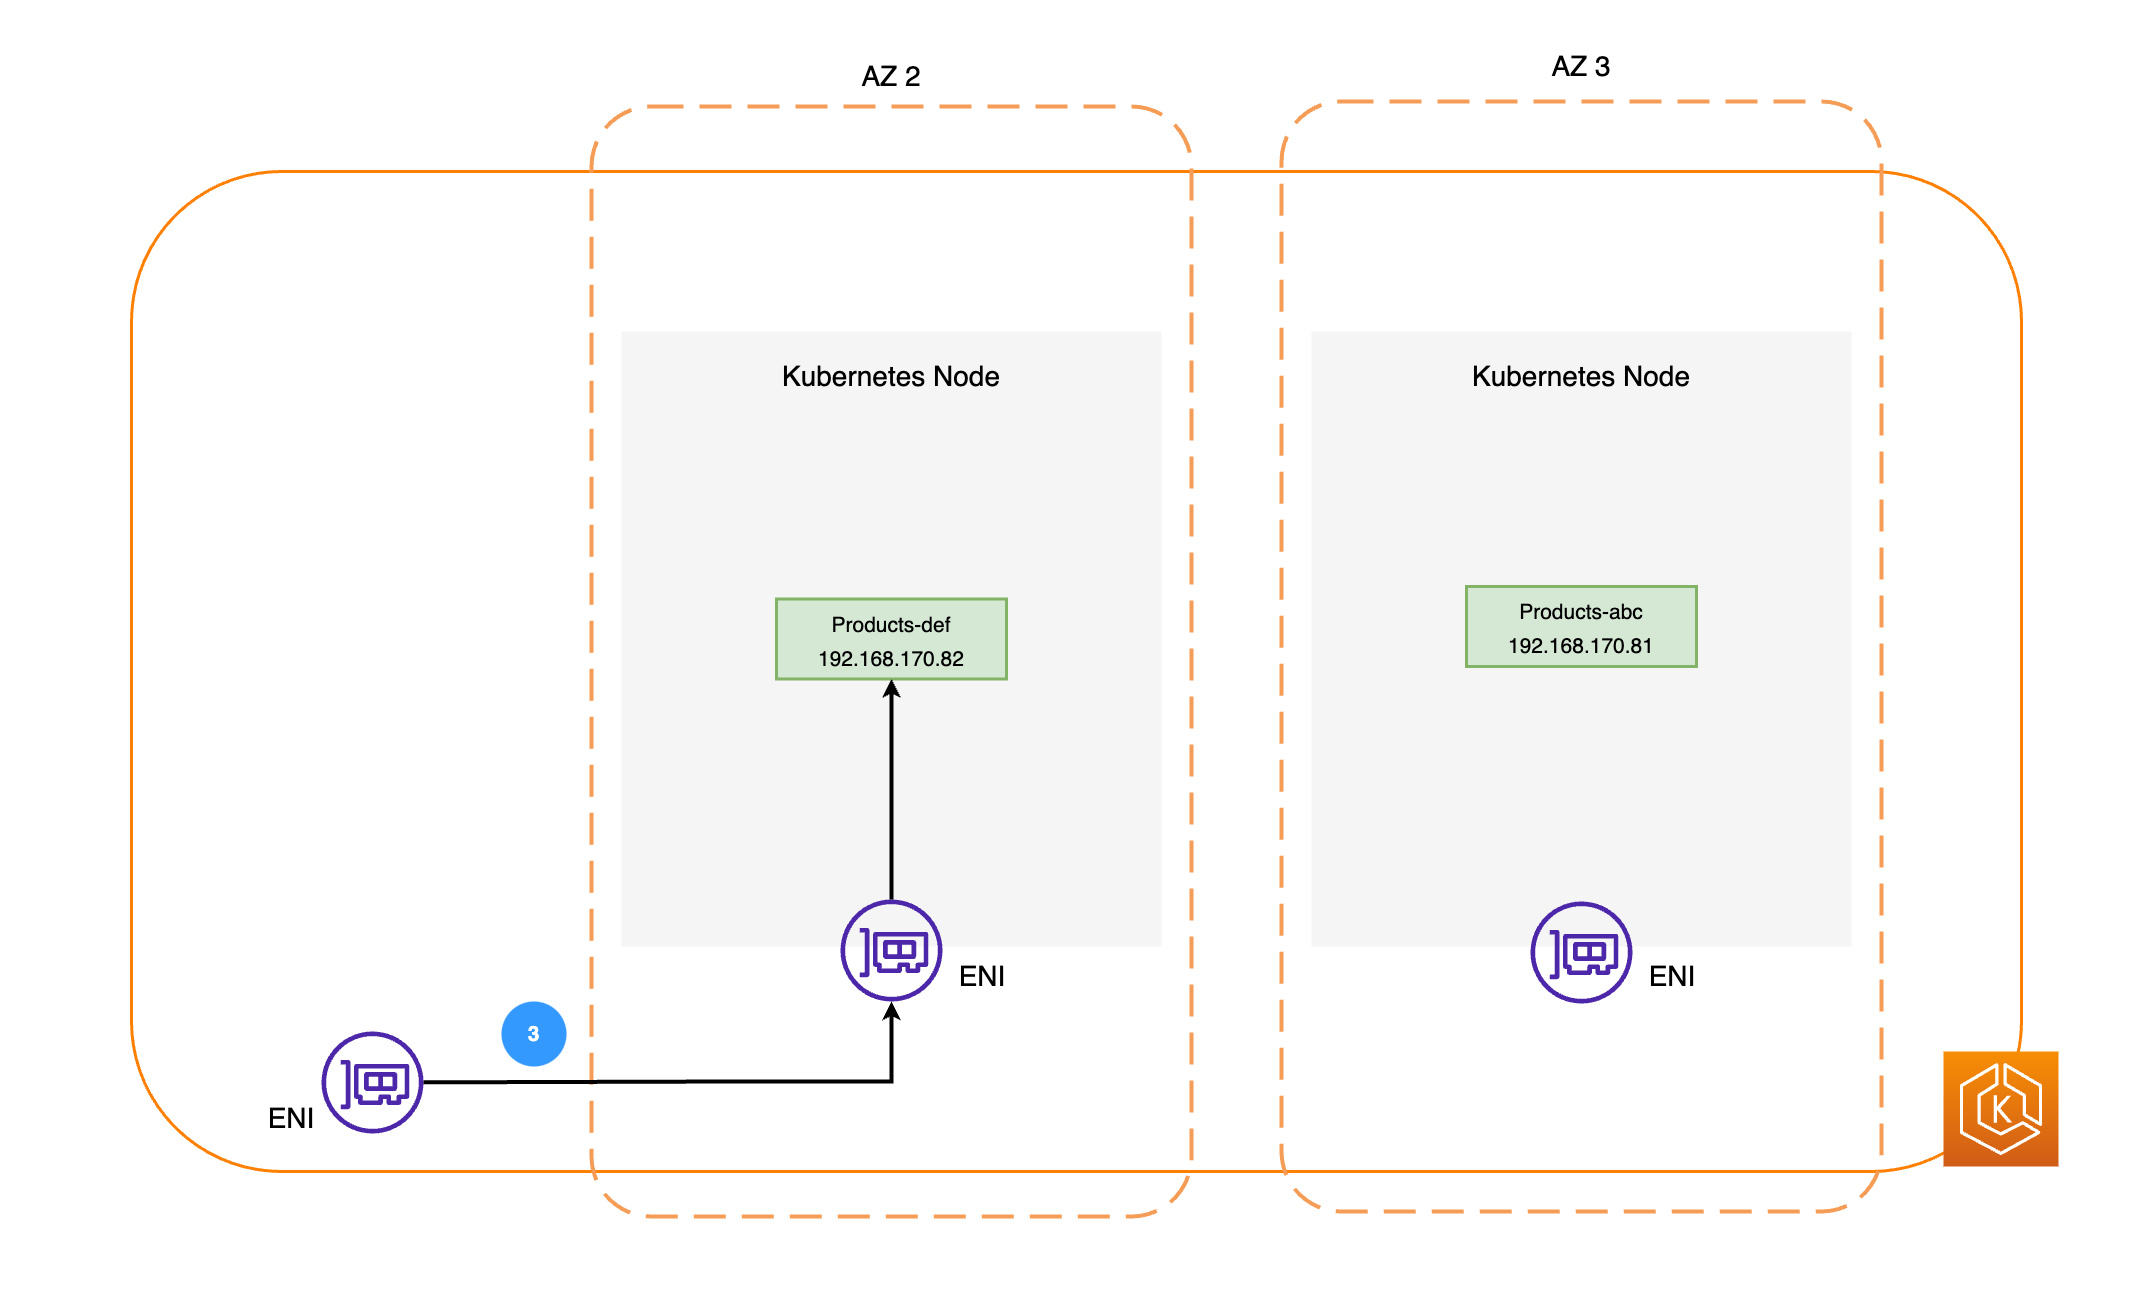

The diagram above was exported from draw.io. Its source (the exported page's mxGraphModel, read from the mxfile embedded in the PNG):
<mxGraphModel dx="3565" dy="3299" grid="1" gridSize="10" guides="1" tooltips="1" connect="1" arrows="1" fold="1" page="1" pageScale="1" pageWidth="827" pageHeight="1169" math="0" shadow="0">
  <root>
    <mxCell id="0" />
    <mxCell id="1" parent="0" />
    <mxCell id="_2C8wen7v8ufLDd9XWoV-51" value="" style="rounded=1;whiteSpace=wrap;html=1;strokeColor=none;strokeWidth=3;fontSize=21;fontColor=#4D9900;fillColor=default;" parent="1" vertex="1">
      <mxGeometry x="630" y="-90" width="2140" height="1300" as="geometry" />
    </mxCell>
    <mxCell id="1bvCguPk32cLeg4x1CwQ-5" value="" style="rounded=1;whiteSpace=wrap;html=1;fillColor=none;strokeColor=#FF8000;strokeWidth=3;" parent="1" vertex="1">
      <mxGeometry x="760" y="80" width="1890" height="1000" as="geometry" />
    </mxCell>
    <mxCell id="_2C8wen7v8ufLDd9XWoV-25" value="" style="sketch=0;outlineConnect=0;fontColor=#232F3E;gradientColor=none;fillColor=#4D27AA;strokeColor=none;dashed=0;verticalLabelPosition=bottom;verticalAlign=top;align=center;html=1;fontSize=12;fontStyle=0;aspect=fixed;pointerEvents=1;shape=mxgraph.aws4.elastic_network_interface;rounded=1;strokeWidth=3;" parent="1" vertex="1">
      <mxGeometry x="950" y="940" width="102" height="102" as="geometry" />
    </mxCell>
    <mxCell id="_2C8wen7v8ufLDd9XWoV-26" value="&lt;span style=&quot;font-size: 28px;&quot;&gt;ENI&lt;/span&gt;" style="text;html=1;strokeColor=none;fillColor=none;align=center;verticalAlign=middle;whiteSpace=wrap;rounded=0;dashed=1;strokeWidth=4;fontSize=23;" parent="1" vertex="1">
      <mxGeometry x="880" y="1012" width="80" height="30" as="geometry" />
    </mxCell>
    <mxCell id="_2C8wen7v8ufLDd9XWoV-34" value="" style="rounded=1;arcSize=10;dashed=1;strokeColor=#F59D56;fillColor=none;gradientColor=none;dashPattern=8 4;strokeWidth=4;fontSize=23;" parent="1" vertex="1">
      <mxGeometry x="1220" y="15" width="600" height="1110" as="geometry" />
    </mxCell>
    <mxCell id="_2C8wen7v8ufLDd9XWoV-35" value="&lt;font style=&quot;font-size: 28px;&quot;&gt;AZ 2&lt;/font&gt;" style="text;html=1;strokeColor=none;fillColor=none;align=center;verticalAlign=middle;whiteSpace=wrap;rounded=0;dashed=1;strokeWidth=4;fontSize=23;" parent="1" vertex="1">
      <mxGeometry x="1480" y="-30" width="80" height="30" as="geometry" />
    </mxCell>
    <mxCell id="_2C8wen7v8ufLDd9XWoV-36" value="" style="rounded=0;whiteSpace=wrap;html=1;dashed=1;strokeWidth=4;fontSize=28;fillColor=#f5f5f5;strokeColor=none;fontColor=#333333;" parent="1" vertex="1">
      <mxGeometry x="1250" y="240" width="540" height="615" as="geometry" />
    </mxCell>
    <mxCell id="_2C8wen7v8ufLDd9XWoV-37" value="" style="sketch=0;outlineConnect=0;fontColor=#232F3E;gradientColor=none;fillColor=#4D27AA;strokeColor=none;dashed=0;verticalLabelPosition=bottom;verticalAlign=top;align=center;html=1;fontSize=12;fontStyle=0;aspect=fixed;pointerEvents=1;shape=mxgraph.aws4.elastic_network_interface;rounded=1;strokeWidth=3;" parent="1" vertex="1">
      <mxGeometry x="1469" y="808" width="102" height="102" as="geometry" />
    </mxCell>
    <mxCell id="_2C8wen7v8ufLDd9XWoV-38" value="&lt;span style=&quot;font-size: 28px;&quot;&gt;ENI&lt;/span&gt;" style="text;html=1;strokeColor=none;fillColor=none;align=center;verticalAlign=middle;whiteSpace=wrap;rounded=0;dashed=1;strokeWidth=4;fontSize=23;" parent="1" vertex="1">
      <mxGeometry x="1571" y="870" width="80" height="30" as="geometry" />
    </mxCell>
    <mxCell id="_2C8wen7v8ufLDd9XWoV-39" value="" style="rounded=1;arcSize=10;dashed=1;strokeColor=#F59D56;fillColor=none;gradientColor=none;dashPattern=8 4;strokeWidth=4;fontSize=23;" parent="1" vertex="1">
      <mxGeometry x="1910" y="10" width="600" height="1110" as="geometry" />
    </mxCell>
    <mxCell id="_2C8wen7v8ufLDd9XWoV-40" value="&lt;font style=&quot;font-size: 28px;&quot;&gt;AZ 3&lt;/font&gt;" style="text;html=1;strokeColor=none;fillColor=none;align=center;verticalAlign=middle;whiteSpace=wrap;rounded=0;dashed=1;strokeWidth=4;fontSize=23;" parent="1" vertex="1">
      <mxGeometry x="2170" y="-40" width="80" height="30" as="geometry" />
    </mxCell>
    <mxCell id="_2C8wen7v8ufLDd9XWoV-41" value="" style="rounded=0;whiteSpace=wrap;html=1;dashed=1;strokeWidth=4;fontSize=28;fillColor=#f5f5f5;strokeColor=none;fontColor=#333333;" parent="1" vertex="1">
      <mxGeometry x="1940" y="240" width="540" height="615" as="geometry" />
    </mxCell>
    <mxCell id="_2C8wen7v8ufLDd9XWoV-42" value="" style="sketch=0;outlineConnect=0;fontColor=#232F3E;gradientColor=none;fillColor=#4D27AA;strokeColor=none;dashed=0;verticalLabelPosition=bottom;verticalAlign=top;align=center;html=1;fontSize=12;fontStyle=0;aspect=fixed;pointerEvents=1;shape=mxgraph.aws4.elastic_network_interface;rounded=1;strokeWidth=3;" parent="1" vertex="1">
      <mxGeometry x="2159" y="810" width="102" height="102" as="geometry" />
    </mxCell>
    <mxCell id="_2C8wen7v8ufLDd9XWoV-43" value="&lt;span style=&quot;font-size: 28px;&quot;&gt;ENI&lt;/span&gt;" style="text;html=1;strokeColor=none;fillColor=none;align=center;verticalAlign=middle;whiteSpace=wrap;rounded=0;dashed=1;strokeWidth=4;fontSize=23;" parent="1" vertex="1">
      <mxGeometry x="2261" y="870" width="80" height="30" as="geometry" />
    </mxCell>
    <mxCell id="_2C8wen7v8ufLDd9XWoV-44" value="&lt;font style=&quot;font-size: 21px;&quot;&gt;Products-def&lt;br&gt;192.168.170.82&lt;br&gt;&lt;/font&gt;" style="rounded=0;whiteSpace=wrap;html=1;strokeWidth=3;fontSize=28;fillColor=#d5e8d4;strokeColor=#82b366;" parent="1" vertex="1">
      <mxGeometry x="1405" y="507.5" width="230" height="80" as="geometry" />
    </mxCell>
    <mxCell id="_2C8wen7v8ufLDd9XWoV-45" value="&lt;font style=&quot;font-size: 21px;&quot;&gt;Products-abc&lt;br&gt;192.168.170.81&lt;br&gt;&lt;/font&gt;" style="rounded=0;whiteSpace=wrap;html=1;strokeWidth=3;fontSize=28;fillColor=#d5e8d4;strokeColor=#82b366;" parent="1" vertex="1">
      <mxGeometry x="2095" y="495" width="230" height="80" as="geometry" />
    </mxCell>
    <mxCell id="_2C8wen7v8ufLDd9XWoV-47" value="" style="endArrow=classic;html=1;rounded=0;strokeColor=#000000;strokeWidth=4;fontSize=21;fontColor=#4D9900;" parent="1" source="_2C8wen7v8ufLDd9XWoV-25" target="_2C8wen7v8ufLDd9XWoV-37" edge="1">
      <mxGeometry width="50" height="50" relative="1" as="geometry">
        <mxPoint x="1290" y="500" as="sourcePoint" />
        <mxPoint x="1340" y="450" as="targetPoint" />
        <Array as="points">
          <mxPoint x="1360" y="990" />
          <mxPoint x="1520" y="990" />
        </Array>
      </mxGeometry>
    </mxCell>
    <mxCell id="_2C8wen7v8ufLDd9XWoV-48" value="" style="endArrow=classic;html=1;rounded=0;strokeColor=#000000;strokeWidth=4;fontSize=21;fontColor=#4D9900;entryX=0.5;entryY=1;entryDx=0;entryDy=0;" parent="1" source="_2C8wen7v8ufLDd9XWoV-37" target="_2C8wen7v8ufLDd9XWoV-44" edge="1">
      <mxGeometry width="50" height="50" relative="1" as="geometry">
        <mxPoint x="1290" y="500" as="sourcePoint" />
        <mxPoint x="1340" y="450" as="targetPoint" />
      </mxGeometry>
    </mxCell>
    <mxCell id="_2C8wen7v8ufLDd9XWoV-49" value="&lt;span style=&quot;font-size: 28px;&quot;&gt;Kubernetes Node&lt;/span&gt;" style="text;html=1;strokeColor=none;fillColor=none;align=center;verticalAlign=middle;whiteSpace=wrap;rounded=0;dashed=1;strokeWidth=4;fontSize=23;" parent="1" vertex="1">
      <mxGeometry x="1405" y="270" width="230" height="30" as="geometry" />
    </mxCell>
    <mxCell id="_2C8wen7v8ufLDd9XWoV-50" value="&lt;span style=&quot;font-size: 28px;&quot;&gt;Kubernetes Node&lt;/span&gt;" style="text;html=1;strokeColor=none;fillColor=none;align=center;verticalAlign=middle;whiteSpace=wrap;rounded=0;dashed=1;strokeWidth=4;fontSize=23;" parent="1" vertex="1">
      <mxGeometry x="2095" y="270" width="230" height="30" as="geometry" />
    </mxCell>
    <mxCell id="_2C8wen7v8ufLDd9XWoV-54" value="&lt;b&gt;&lt;font color=&quot;#ffffff&quot;&gt;3&lt;/font&gt;&lt;/b&gt;" style="ellipse;whiteSpace=wrap;html=1;aspect=fixed;rounded=1;strokeColor=none;strokeWidth=3;fontSize=21;fontColor=#4D9900;fillColor=#3399FF;" parent="1" vertex="1">
      <mxGeometry x="1130" y="910" width="65" height="65" as="geometry" />
    </mxCell>
    <mxCell id="YHjtxGmUcQvwV_wUa2FS-3" value="" style="sketch=0;points=[[0,0,0],[0.25,0,0],[0.5,0,0],[0.75,0,0],[1,0,0],[0,1,0],[0.25,1,0],[0.5,1,0],[0.75,1,0],[1,1,0],[0,0.25,0],[0,0.5,0],[0,0.75,0],[1,0.25,0],[1,0.5,0],[1,0.75,0]];outlineConnect=0;fontColor=#232F3E;gradientColor=#F78E04;gradientDirection=north;fillColor=#D05C17;strokeColor=#ffffff;dashed=0;verticalLabelPosition=bottom;verticalAlign=top;align=center;html=1;fontSize=12;fontStyle=0;aspect=fixed;shape=mxgraph.aws4.resourceIcon;resIcon=mxgraph.aws4.eks;" vertex="1" parent="1">
      <mxGeometry x="2572" y="960" width="115" height="115" as="geometry" />
    </mxCell>
  </root>
</mxGraphModel>